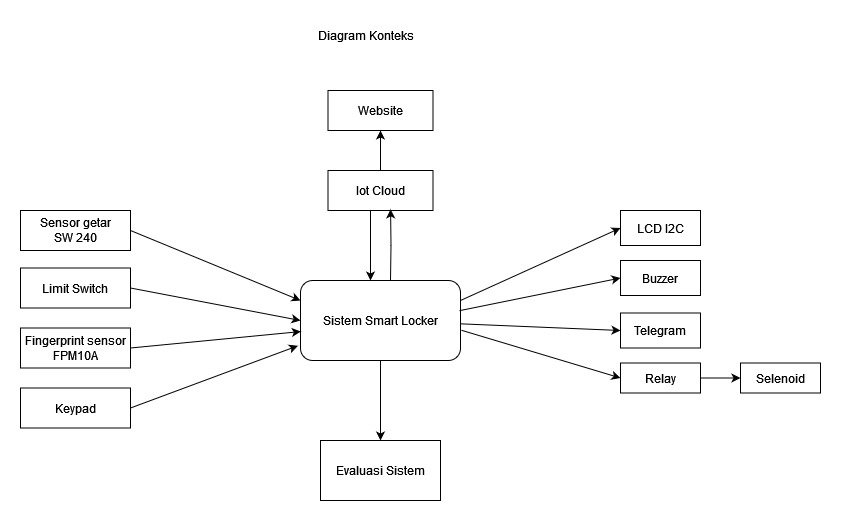

The diagram above was exported from draw.io. Its source (the exported page's mxGraphModel, read from the mxfile embedded in the PNG):
<mxGraphModel dx="794" dy="422" grid="1" gridSize="10" guides="1" tooltips="1" connect="1" arrows="1" fold="1" page="1" pageScale="1" pageWidth="850" pageHeight="1100" math="0" shadow="0">
  <root>
    <mxCell id="0" />
    <mxCell id="1" parent="0" />
    <mxCell id="CDHZX_LoeAtIi5YjePMv-4" style="rounded=0;orthogonalLoop=1;jettySize=auto;html=1;entryX=0;entryY=0.5;entryDx=0;entryDy=0;" parent="1" source="SdHEzM_uq7VMt5Ecmtpk-1" target="CDHZX_LoeAtIi5YjePMv-3" edge="1">
      <mxGeometry relative="1" as="geometry" />
    </mxCell>
    <mxCell id="CDHZX_LoeAtIi5YjePMv-9" value="" style="edgeStyle=orthogonalEdgeStyle;rounded=0;orthogonalLoop=1;jettySize=auto;html=1;" parent="1" source="SdHEzM_uq7VMt5Ecmtpk-1" target="SdHEzM_uq7VMt5Ecmtpk-6" edge="1">
      <mxGeometry relative="1" as="geometry" />
    </mxCell>
    <mxCell id="CDHZX_LoeAtIi5YjePMv-16" style="rounded=0;orthogonalLoop=1;jettySize=auto;html=1;entryX=0;entryY=0.5;entryDx=0;entryDy=0;exitX=1;exitY=0.25;exitDx=0;exitDy=0;" parent="1" source="SdHEzM_uq7VMt5Ecmtpk-1" target="CDHZX_LoeAtIi5YjePMv-15" edge="1">
      <mxGeometry relative="1" as="geometry" />
    </mxCell>
    <mxCell id="SdHEzM_uq7VMt5Ecmtpk-1" value="Sistem Smart Locker" style="rounded=1;whiteSpace=wrap;html=1;" parent="1" vertex="1">
      <mxGeometry x="360" y="280" width="160" height="80" as="geometry" />
    </mxCell>
    <mxCell id="SdHEzM_uq7VMt5Ecmtpk-2" value="&lt;div&gt;Sensor getar&lt;/div&gt;&lt;div&gt;SW 240&lt;/div&gt;" style="rounded=0;whiteSpace=wrap;html=1;" parent="1" vertex="1">
      <mxGeometry x="80" y="210" width="110" height="40" as="geometry" />
    </mxCell>
    <mxCell id="SdHEzM_uq7VMt5Ecmtpk-3" value="Limit Switch" style="rounded=0;whiteSpace=wrap;html=1;" parent="1" vertex="1">
      <mxGeometry x="80" y="267.5" width="110" height="40" as="geometry" />
    </mxCell>
    <mxCell id="SdHEzM_uq7VMt5Ecmtpk-4" value="Fingerprint sensor FPM10A" style="rounded=0;whiteSpace=wrap;html=1;" parent="1" vertex="1">
      <mxGeometry x="80" y="327.5" width="110" height="40" as="geometry" />
    </mxCell>
    <mxCell id="SdHEzM_uq7VMt5Ecmtpk-5" value="Website" style="rounded=0;whiteSpace=wrap;html=1;" parent="1" vertex="1">
      <mxGeometry x="387.5" y="90" width="105" height="40" as="geometry" />
    </mxCell>
    <mxCell id="SdHEzM_uq7VMt5Ecmtpk-6" value="Evaluasi Sistem" style="rounded=0;whiteSpace=wrap;html=1;" parent="1" vertex="1">
      <mxGeometry x="380" y="440" width="120" height="60" as="geometry" />
    </mxCell>
    <mxCell id="SdHEzM_uq7VMt5Ecmtpk-7" value="Buzzer" style="rounded=0;whiteSpace=wrap;html=1;" parent="1" vertex="1">
      <mxGeometry x="680" y="260" width="80" height="35" as="geometry" />
    </mxCell>
    <mxCell id="SdHEzM_uq7VMt5Ecmtpk-8" value="Diagram Konteks" style="text;html=1;align=center;verticalAlign=middle;resizable=0;points=[];autosize=1;strokeColor=none;fillColor=none;" parent="1" vertex="1">
      <mxGeometry x="365" y="20" width="120" height="30" as="geometry" />
    </mxCell>
    <mxCell id="SdHEzM_uq7VMt5Ecmtpk-9" value="" style="endArrow=classic;html=1;rounded=0;exitX=1;exitY=0.5;exitDx=0;exitDy=0;entryX=0;entryY=0.25;entryDx=0;entryDy=0;" parent="1" source="SdHEzM_uq7VMt5Ecmtpk-2" target="SdHEzM_uq7VMt5Ecmtpk-1" edge="1">
      <mxGeometry width="50" height="50" relative="1" as="geometry">
        <mxPoint x="380" y="350" as="sourcePoint" />
        <mxPoint x="430" y="300" as="targetPoint" />
      </mxGeometry>
    </mxCell>
    <mxCell id="SdHEzM_uq7VMt5Ecmtpk-10" value="" style="endArrow=classic;html=1;rounded=0;exitX=1;exitY=0.5;exitDx=0;exitDy=0;entryX=0;entryY=0.5;entryDx=0;entryDy=0;" parent="1" source="SdHEzM_uq7VMt5Ecmtpk-3" target="SdHEzM_uq7VMt5Ecmtpk-1" edge="1">
      <mxGeometry width="50" height="50" relative="1" as="geometry">
        <mxPoint x="380" y="350" as="sourcePoint" />
        <mxPoint x="430" y="300" as="targetPoint" />
      </mxGeometry>
    </mxCell>
    <mxCell id="SdHEzM_uq7VMt5Ecmtpk-11" value="" style="endArrow=classic;html=1;rounded=0;exitX=1;exitY=0.5;exitDx=0;exitDy=0;entryX=0.002;entryY=0.638;entryDx=0;entryDy=0;entryPerimeter=0;" parent="1" source="SdHEzM_uq7VMt5Ecmtpk-4" target="SdHEzM_uq7VMt5Ecmtpk-1" edge="1">
      <mxGeometry width="50" height="50" relative="1" as="geometry">
        <mxPoint x="380" y="350" as="sourcePoint" />
        <mxPoint x="430" y="300" as="targetPoint" />
      </mxGeometry>
    </mxCell>
    <mxCell id="CDHZX_LoeAtIi5YjePMv-2" value="" style="edgeStyle=orthogonalEdgeStyle;rounded=0;orthogonalLoop=1;jettySize=auto;html=1;entryX=0.5;entryY=1;entryDx=0;entryDy=0;" parent="1" source="SdHEzM_uq7VMt5Ecmtpk-12" target="SdHEzM_uq7VMt5Ecmtpk-5" edge="1">
      <mxGeometry relative="1" as="geometry" />
    </mxCell>
    <mxCell id="CDHZX_LoeAtIi5YjePMv-12" value="" style="edgeStyle=orthogonalEdgeStyle;rounded=0;orthogonalLoop=1;jettySize=auto;html=1;" parent="1" source="SdHEzM_uq7VMt5Ecmtpk-12" target="SdHEzM_uq7VMt5Ecmtpk-1" edge="1">
      <mxGeometry relative="1" as="geometry">
        <Array as="points">
          <mxPoint x="430" y="250" />
          <mxPoint x="430" y="250" />
        </Array>
      </mxGeometry>
    </mxCell>
    <mxCell id="SdHEzM_uq7VMt5Ecmtpk-12" value="Iot Cloud" style="rounded=0;whiteSpace=wrap;html=1;" parent="1" vertex="1">
      <mxGeometry x="387.5" y="170" width="105" height="40" as="geometry" />
    </mxCell>
    <mxCell id="SdHEzM_uq7VMt5Ecmtpk-17" value="" style="endArrow=classic;html=1;rounded=0;entryX=0;entryY=0.5;entryDx=0;entryDy=0;exitX=0.994;exitY=0.377;exitDx=0;exitDy=0;exitPerimeter=0;" parent="1" source="SdHEzM_uq7VMt5Ecmtpk-1" target="SdHEzM_uq7VMt5Ecmtpk-7" edge="1">
      <mxGeometry width="50" height="50" relative="1" as="geometry">
        <mxPoint x="380" y="330" as="sourcePoint" />
        <mxPoint x="430" y="280" as="targetPoint" />
      </mxGeometry>
    </mxCell>
    <mxCell id="SdHEzM_uq7VMt5Ecmtpk-18" value="Relay" style="rounded=0;whiteSpace=wrap;html=1;" parent="1" vertex="1">
      <mxGeometry x="680" y="362.5" width="80" height="30" as="geometry" />
    </mxCell>
    <mxCell id="SdHEzM_uq7VMt5Ecmtpk-19" value="Selenoid" style="rounded=0;whiteSpace=wrap;html=1;" parent="1" vertex="1">
      <mxGeometry x="800" y="362.5" width="80" height="30" as="geometry" />
    </mxCell>
    <mxCell id="SdHEzM_uq7VMt5Ecmtpk-20" value="" style="endArrow=classic;html=1;rounded=0;exitX=1.006;exitY=0.622;exitDx=0;exitDy=0;exitPerimeter=0;entryX=0;entryY=0.5;entryDx=0;entryDy=0;" parent="1" source="SdHEzM_uq7VMt5Ecmtpk-1" target="SdHEzM_uq7VMt5Ecmtpk-18" edge="1">
      <mxGeometry width="50" height="50" relative="1" as="geometry">
        <mxPoint x="590" y="330" as="sourcePoint" />
        <mxPoint x="640" y="280" as="targetPoint" />
      </mxGeometry>
    </mxCell>
    <mxCell id="SdHEzM_uq7VMt5Ecmtpk-21" value="" style="endArrow=classic;html=1;rounded=0;entryX=0;entryY=0.5;entryDx=0;entryDy=0;exitX=1;exitY=0.5;exitDx=0;exitDy=0;" parent="1" source="SdHEzM_uq7VMt5Ecmtpk-18" target="SdHEzM_uq7VMt5Ecmtpk-19" edge="1">
      <mxGeometry width="50" height="50" relative="1" as="geometry">
        <mxPoint x="590" y="340" as="sourcePoint" />
        <mxPoint x="640" y="290" as="targetPoint" />
      </mxGeometry>
    </mxCell>
    <mxCell id="CDHZX_LoeAtIi5YjePMv-3" value="Telegram" style="rounded=0;whiteSpace=wrap;html=1;" parent="1" vertex="1">
      <mxGeometry x="680" y="312.5" width="80" height="35" as="geometry" />
    </mxCell>
    <mxCell id="CDHZX_LoeAtIi5YjePMv-11" value="" style="edgeStyle=orthogonalEdgeStyle;rounded=0;orthogonalLoop=1;jettySize=auto;html=1;entryX=0.596;entryY=0.971;entryDx=0;entryDy=0;entryPerimeter=0;" parent="1" target="SdHEzM_uq7VMt5Ecmtpk-12" edge="1">
      <mxGeometry relative="1" as="geometry">
        <mxPoint x="450" y="280" as="sourcePoint" />
        <mxPoint x="450" y="210" as="targetPoint" />
      </mxGeometry>
    </mxCell>
    <mxCell id="CDHZX_LoeAtIi5YjePMv-13" value="Keypad" style="rounded=0;whiteSpace=wrap;html=1;" parent="1" vertex="1">
      <mxGeometry x="80" y="387.5" width="110" height="40" as="geometry" />
    </mxCell>
    <mxCell id="CDHZX_LoeAtIi5YjePMv-14" style="rounded=0;orthogonalLoop=1;jettySize=auto;html=1;entryX=-0.016;entryY=0.816;entryDx=0;entryDy=0;entryPerimeter=0;exitX=1;exitY=0.5;exitDx=0;exitDy=0;" parent="1" source="CDHZX_LoeAtIi5YjePMv-13" target="SdHEzM_uq7VMt5Ecmtpk-1" edge="1">
      <mxGeometry relative="1" as="geometry" />
    </mxCell>
    <mxCell id="CDHZX_LoeAtIi5YjePMv-15" value="LCD I2C" style="rounded=0;whiteSpace=wrap;html=1;" parent="1" vertex="1">
      <mxGeometry x="680" y="210" width="80" height="35" as="geometry" />
    </mxCell>
  </root>
</mxGraphModel>